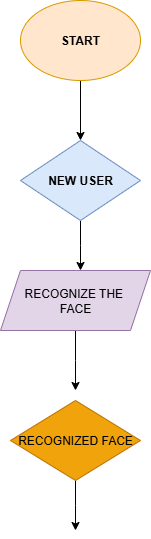

The diagram above was exported from draw.io. Its source (the exported page's mxGraphModel, read from the mxfile embedded in the PNG):
<mxGraphModel dx="778" dy="460" grid="1" gridSize="10" guides="1" tooltips="1" connect="1" arrows="1" fold="1" page="1" pageScale="1" pageWidth="850" pageHeight="1100" math="0" shadow="0">
  <root>
    <mxCell id="0" />
    <mxCell id="1" parent="0" />
    <mxCell id="kkQQEvehsZais3NMoKNe-2" style="edgeStyle=orthogonalEdgeStyle;rounded=0;orthogonalLoop=1;jettySize=auto;html=1;" edge="1" parent="1" source="kkQQEvehsZais3NMoKNe-1" target="kkQQEvehsZais3NMoKNe-3">
      <mxGeometry relative="1" as="geometry">
        <mxPoint x="120" y="160" as="targetPoint" />
      </mxGeometry>
    </mxCell>
    <mxCell id="kkQQEvehsZais3NMoKNe-1" value="&lt;b&gt;START&lt;/b&gt;" style="ellipse;whiteSpace=wrap;html=1;fillColor=#ffe6cc;strokeColor=#d79b00;" vertex="1" parent="1">
      <mxGeometry x="60" y="30" width="120" height="80" as="geometry" />
    </mxCell>
    <mxCell id="kkQQEvehsZais3NMoKNe-6" style="edgeStyle=orthogonalEdgeStyle;rounded=0;orthogonalLoop=1;jettySize=auto;html=1;exitX=0.5;exitY=1;exitDx=0;exitDy=0;" edge="1" parent="1" source="kkQQEvehsZais3NMoKNe-3">
      <mxGeometry relative="1" as="geometry">
        <mxPoint x="120" y="300" as="targetPoint" />
      </mxGeometry>
    </mxCell>
    <mxCell id="kkQQEvehsZais3NMoKNe-3" value="&lt;b&gt;NEW USER&lt;/b&gt;" style="rhombus;whiteSpace=wrap;html=1;fillColor=#dae8fc;strokeColor=#6c8ebf;" vertex="1" parent="1">
      <mxGeometry x="60" y="170" width="120" height="80" as="geometry" />
    </mxCell>
    <mxCell id="kkQQEvehsZais3NMoKNe-9" value="" style="edgeStyle=orthogonalEdgeStyle;rounded=0;orthogonalLoop=1;jettySize=auto;html=1;" edge="1" parent="1" source="kkQQEvehsZais3NMoKNe-7">
      <mxGeometry relative="1" as="geometry">
        <mxPoint x="115" y="420" as="targetPoint" />
      </mxGeometry>
    </mxCell>
    <mxCell id="kkQQEvehsZais3NMoKNe-7" value="RECOGNIZE THE&amp;nbsp;&lt;div&gt;FACE&lt;/div&gt;" style="shape=parallelogram;perimeter=parallelogramPerimeter;whiteSpace=wrap;html=1;fixedSize=1;fillColor=#e1d5e7;strokeColor=#9673a6;" vertex="1" parent="1">
      <mxGeometry x="40" y="300" width="150" height="60" as="geometry" />
    </mxCell>
    <mxCell id="kkQQEvehsZais3NMoKNe-12" style="edgeStyle=orthogonalEdgeStyle;rounded=0;orthogonalLoop=1;jettySize=auto;html=1;exitX=0.5;exitY=1;exitDx=0;exitDy=0;" edge="1" parent="1" source="kkQQEvehsZais3NMoKNe-11">
      <mxGeometry relative="1" as="geometry">
        <mxPoint x="115" y="560" as="targetPoint" />
      </mxGeometry>
    </mxCell>
    <mxCell id="kkQQEvehsZais3NMoKNe-11" value="RECOGNIZED FACE" style="rhombus;whiteSpace=wrap;html=1;fillColor=#f0a30a;fontColor=#000000;strokeColor=#BD7000;" vertex="1" parent="1">
      <mxGeometry x="50" y="430" width="130" height="80" as="geometry" />
    </mxCell>
  </root>
</mxGraphModel>